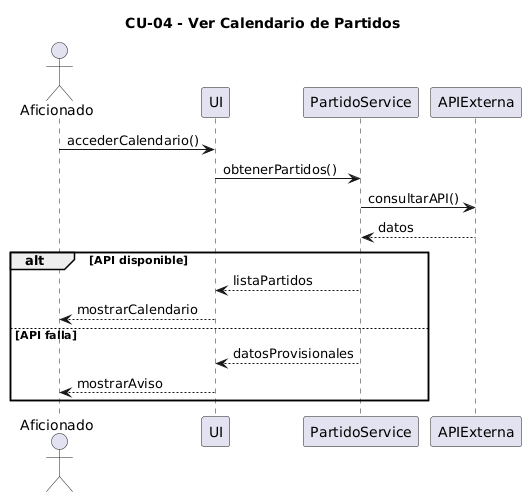

The diagram above was rendered by PlantUML. Its source (embedded in the PNG):
@startuml
title CU-04 - Ver Calendario de Partidos

actor Aficionado
participant UI
participant PartidoService
participant APIExterna

Aficionado -> UI : accederCalendario()
UI -> PartidoService : obtenerPartidos()

PartidoService -> APIExterna : consultarAPI()
APIExterna --> PartidoService : datos

alt API disponible
    PartidoService --> UI : listaPartidos
    UI --> Aficionado : mostrarCalendario
else API falla
    PartidoService --> UI : datosProvisionales
    UI --> Aficionado : mostrarAviso
end
@enduml